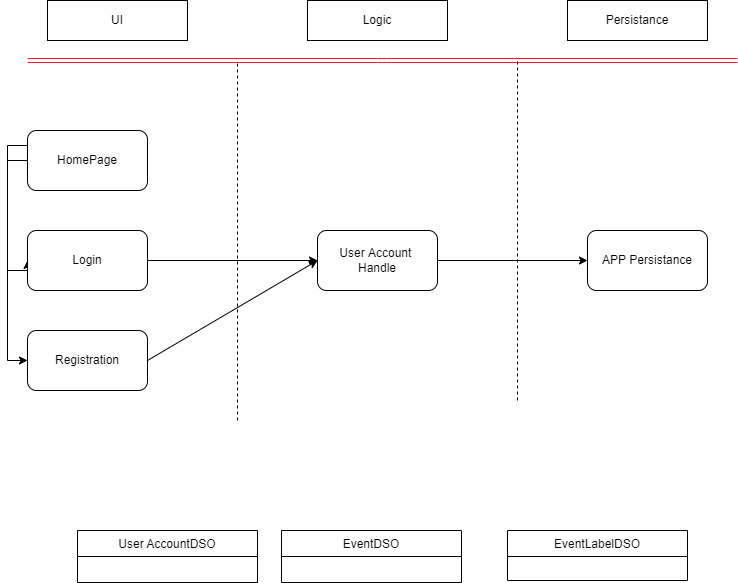

The diagram above was exported from draw.io. Its source (the exported page's mxGraphModel, read from the mxfile embedded in the PNG):
<mxGraphModel dx="1038" dy="522" grid="1" gridSize="10" guides="1" tooltips="1" connect="1" arrows="1" fold="1" page="1" pageScale="1" pageWidth="827" pageHeight="1169" math="0" shadow="0">
  <root>
    <object label="" d="" id="0">
      <mxCell />
    </object>
    <mxCell id="1" parent="0" />
    <mxCell id="L4coFWsret0a0rkm-o4S-1" value="" style="endArrow=none;dashed=1;html=1;" parent="1" edge="1">
      <mxGeometry width="50" height="50" relative="1" as="geometry">
        <mxPoint x="280" y="560" as="sourcePoint" />
        <mxPoint x="280" y="200" as="targetPoint" />
      </mxGeometry>
    </mxCell>
    <mxCell id="L4coFWsret0a0rkm-o4S-2" value="" style="endArrow=none;dashed=1;html=1;" parent="1" edge="1">
      <mxGeometry width="50" height="50" relative="1" as="geometry">
        <mxPoint x="560" y="540" as="sourcePoint" />
        <mxPoint x="560" y="200" as="targetPoint" />
        <Array as="points">
          <mxPoint x="560" y="390" />
        </Array>
      </mxGeometry>
    </mxCell>
    <mxCell id="L4coFWsret0a0rkm-o4S-56" style="edgeStyle=none;orthogonalLoop=1;jettySize=auto;html=1;entryX=0;entryY=0.5;entryDx=0;entryDy=0;" parent="1" target="L4coFWsret0a0rkm-o4S-8" edge="1" source="L4coFWsret0a0rkm-o4S-4">
      <mxGeometry relative="1" as="geometry">
        <mxPoint x="480" y="450" as="sourcePoint" />
      </mxGeometry>
    </mxCell>
    <mxCell id="L4coFWsret0a0rkm-o4S-4" value="User Account &lt;br&gt;Handle" style="rounded=1;whiteSpace=wrap;html=1;" parent="1" vertex="1">
      <mxGeometry x="360" y="370" width="120" height="60" as="geometry" />
    </mxCell>
    <mxCell id="L4coFWsret0a0rkm-o4S-64" style="edgeStyle=none;orthogonalLoop=1;jettySize=auto;html=1;exitX=1;exitY=0.5;exitDx=0;exitDy=0;entryX=0;entryY=0.5;entryDx=0;entryDy=0;" parent="1" source="uJ84ZcqG2piHBbJqW-Eg-2" target="L4coFWsret0a0rkm-o4S-4" edge="1">
      <mxGeometry relative="1" as="geometry">
        <mxPoint x="190" y="510" as="sourcePoint" />
      </mxGeometry>
    </mxCell>
    <mxCell id="uJ84ZcqG2piHBbJqW-Eg-6" style="edgeStyle=orthogonalEdgeStyle;rounded=0;orthogonalLoop=1;jettySize=auto;html=1;exitX=0;exitY=0.5;exitDx=0;exitDy=0;entryX=0;entryY=0.5;entryDx=0;entryDy=0;" parent="1" source="L4coFWsret0a0rkm-o4S-6" target="uJ84ZcqG2piHBbJqW-Eg-1" edge="1">
      <mxGeometry relative="1" as="geometry">
        <Array as="points">
          <mxPoint x="50" y="300" />
          <mxPoint x="50" y="410" />
        </Array>
      </mxGeometry>
    </mxCell>
    <mxCell id="uJ84ZcqG2piHBbJqW-Eg-7" style="edgeStyle=orthogonalEdgeStyle;rounded=0;orthogonalLoop=1;jettySize=auto;html=1;exitX=0;exitY=0.25;exitDx=0;exitDy=0;entryX=0;entryY=0.5;entryDx=0;entryDy=0;" parent="1" source="L4coFWsret0a0rkm-o4S-6" target="uJ84ZcqG2piHBbJqW-Eg-2" edge="1">
      <mxGeometry relative="1" as="geometry" />
    </mxCell>
    <mxCell id="L4coFWsret0a0rkm-o4S-6" value="HomePage" style="rounded=1;whiteSpace=wrap;html=1;" parent="1" vertex="1">
      <mxGeometry x="70" y="270" width="120" height="60" as="geometry" />
    </mxCell>
    <mxCell id="L4coFWsret0a0rkm-o4S-8" value="APP Persistance" style="rounded=1;whiteSpace=wrap;html=1;" parent="1" vertex="1">
      <mxGeometry x="630" y="370" width="120" height="60" as="geometry" />
    </mxCell>
    <mxCell id="L4coFWsret0a0rkm-o4S-10" value="UI" style="rounded=0;whiteSpace=wrap;html=1;" parent="1" vertex="1">
      <mxGeometry x="90" y="140" width="140" height="40" as="geometry" />
    </mxCell>
    <mxCell id="L4coFWsret0a0rkm-o4S-11" value="Logic" style="rounded=0;whiteSpace=wrap;html=1;" parent="1" vertex="1">
      <mxGeometry x="350" y="140" width="140" height="40" as="geometry" />
    </mxCell>
    <mxCell id="L4coFWsret0a0rkm-o4S-12" value="Persistance" style="rounded=0;whiteSpace=wrap;html=1;" parent="1" vertex="1">
      <mxGeometry x="610" y="140" width="140" height="40" as="geometry" />
    </mxCell>
    <mxCell id="L4coFWsret0a0rkm-o4S-13" value="" style="shape=link;html=1;strokeColor=#FF1239;" parent="1" edge="1">
      <mxGeometry width="100" relative="1" as="geometry">
        <mxPoint x="70" y="200" as="sourcePoint" />
        <mxPoint x="780" y="200" as="targetPoint" />
        <Array as="points">
          <mxPoint x="420" y="200" />
          <mxPoint x="430" y="200" />
        </Array>
      </mxGeometry>
    </mxCell>
    <mxCell id="L4coFWsret0a0rkm-o4S-23" style="edgeStyle=orthogonalEdgeStyle;rounded=0;orthogonalLoop=1;jettySize=auto;html=1;entryX=0.5;entryY=1;entryDx=0;entryDy=0;strokeColor=#000000;" parent="1" edge="1">
      <mxGeometry relative="1" as="geometry">
        <mxPoint x="690" y="300" as="sourcePoint" />
        <mxPoint x="690" y="300" as="targetPoint" />
      </mxGeometry>
    </mxCell>
    <mxCell id="L4coFWsret0a0rkm-o4S-34" value="User AccountDSO" style="swimlane;fontStyle=0;childLayout=stackLayout;horizontal=1;startSize=26;horizontalStack=0;resizeParent=1;resizeParentMax=0;resizeLast=0;collapsible=1;marginBottom=0;" parent="1" vertex="1">
      <mxGeometry x="120" y="670" width="180" height="52" as="geometry" />
    </mxCell>
    <mxCell id="L4coFWsret0a0rkm-o4S-38" value="EventDSO" style="swimlane;fontStyle=0;childLayout=stackLayout;horizontal=1;startSize=26;horizontalStack=0;resizeParent=1;resizeParentMax=0;resizeLast=0;collapsible=1;marginBottom=0;" parent="1" vertex="1">
      <mxGeometry x="324" y="670" width="180" height="52" as="geometry" />
    </mxCell>
    <mxCell id="L4coFWsret0a0rkm-o4S-57" value="EventLabelDSO" style="swimlane;fontStyle=0;childLayout=stackLayout;horizontal=1;startSize=26;horizontalStack=0;resizeParent=1;resizeParentMax=0;resizeLast=0;collapsible=1;marginBottom=0;" parent="1" vertex="1">
      <mxGeometry x="550" y="670" width="180" height="50" as="geometry" />
    </mxCell>
    <mxCell id="uJ84ZcqG2piHBbJqW-Eg-1" value="Login" style="rounded=1;whiteSpace=wrap;html=1;" parent="1" vertex="1">
      <mxGeometry x="70" y="370" width="120" height="60" as="geometry" />
    </mxCell>
    <mxCell id="uJ84ZcqG2piHBbJqW-Eg-2" value="Registration" style="rounded=1;whiteSpace=wrap;html=1;" parent="1" vertex="1">
      <mxGeometry x="70" y="470" width="120" height="60" as="geometry" />
    </mxCell>
    <mxCell id="uJ84ZcqG2piHBbJqW-Eg-5" value="" style="endArrow=classic;html=1;rounded=0;exitX=1;exitY=0.5;exitDx=0;exitDy=0;entryX=0;entryY=0.5;entryDx=0;entryDy=0;" parent="1" source="uJ84ZcqG2piHBbJqW-Eg-1" edge="1" target="L4coFWsret0a0rkm-o4S-4">
      <mxGeometry width="50" height="50" relative="1" as="geometry">
        <mxPoint x="390" y="540" as="sourcePoint" />
        <mxPoint x="350" y="400" as="targetPoint" />
      </mxGeometry>
    </mxCell>
  </root>
</mxGraphModel>